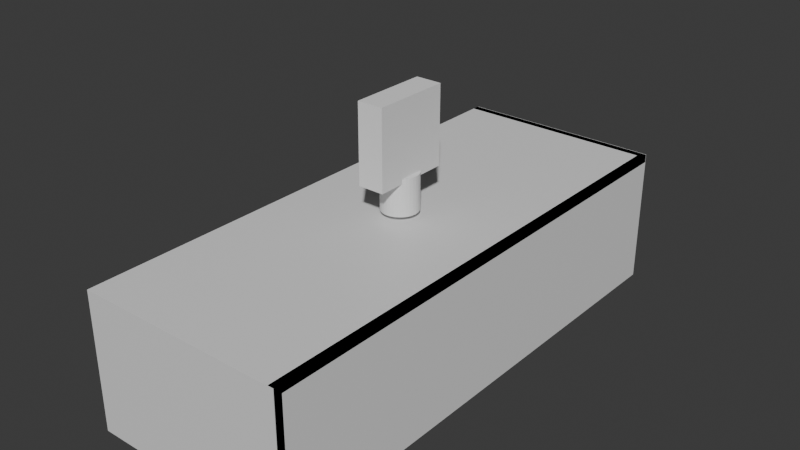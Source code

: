 # Source: AirDefenceCar.blend  (saved by Blender 4.1.24; exported with 4.5.12 LTS)
import bpy
from mathutils import Matrix  # noqa: F401  (used for matrix-valued properties, if any)

bpy.ops.wm.read_factory_settings(use_empty=True)
scene = bpy.context.scene
scene.name = 'Scene'

# ---- collections
col_collection = bpy.data.collections.new('Collection'); scene.collection.children.link(col_collection)

# ---- materials (node trees are filled in below, after node groups)
mat_material = bpy.data.materials.new('Material')
mat_material.alpha_threshold = 0.0
mat_material.use_transparent_shadow = False
mat_material.roughness = 0.5
mat_material.line_color = (0.0, 0.0, 0.0, 1.0)

# ---- material node trees
mat_material.use_nodes = True; mat_material.node_tree.nodes.clear()
_N = mat_material.node_tree.nodes; _L = mat_material.node_tree.links
n0 = _N.new('ShaderNodeOutputMaterial'); n0.name = 'Material Output'; n0.location = (300, 300)
n1 = _N.new('ShaderNodeBsdfPrincipled'); n1.name = 'Principled BSDF'; n1.location = (10, 300)
n1.inputs[3].default_value = 1.45
_L.new(n1.outputs[0], n0.inputs[0])
n0.is_active_output = True

# ---- world
world_world = bpy.data.worlds.new('World'); scene.world = world_world
world_world.use_nodes = True; world_world.node_tree.nodes.clear()
_N = world_world.node_tree.nodes; _L = world_world.node_tree.links
n0 = _N.new('ShaderNodeOutputWorld'); n0.name = 'World Output'; n0.location = (300, 300)
n1 = _N.new('ShaderNodeBackground'); n1.name = 'Background'; n1.location = (10, 300)
n1.inputs[0].default_value = (0.05088, 0.05088, 0.05088, 1.0)
_L.new(n1.outputs[0], n0.inputs[0])
n0.is_active_output = True
world_world.color = (0.05088, 0.05088, 0.05088)
world_world.use_sun_shadow = False
world_world.sun_shadow_jitter_overblur = 0.0

# ---- meshes
me_cube = bpy.data.meshes.new('Cube')
me_cube.from_pydata([(1.0, 1.0, 1.0), (1.0, 1.0, -1.0), (1.0, -1.0, 1.0), (1.0, -1.0, -1.0), (-1.0, 1.0, 1.0), (-1.0, 1.0, -1.0), (-1.0, -1.0, 1.0), (-1.0, -1.0, -1.0), (-1.0, 0.0, -1.0), (1.0, 0.0, 1.0), (-1.0, 0.0, 1.0), (1.0, 0.0, -1.0), (-1.0, -0.5, -1.0), (1.0, -0.5, 1.0), (-1.0, -0.5, 1.0), (1.0, -0.5, -1.0), (-1.0, -0.75, -1.0), (1.0, -0.75, 1.0), (-1.0, -0.75, 1.0), (1.0, -0.75, -1.0), (-1.0, -0.875, -1.0), (1.0, -0.875, 1.0), (-1.0, -0.875, 1.0), (1.0, -0.875, -1.0), (-1.0, -0.9375, -1.0), (1.0, -0.9375, 1.0), (-1.0, -0.9375, 1.0), (1.0, -0.9375, -1.0), (-1.0, -0.9687, -1.0), (1.0, -0.9687, 1.0), (-1.0, -0.9687, 1.0), (1.0, -0.9687, -1.0), (-1.0, 0.5, 1.0), (1.0, 0.5, -1.0), (-1.0, 0.5, -1.0), (1.0, 0.5, 1.0), (-1.0, 0.7518, 1.0), (1.0, 0.7518, -1.0), (-1.0, 0.7518, -1.0), (1.0, 0.7518, 1.0), (-1.0, 0.8759, 1.0), (1.0, 0.8759, -1.0), (-1.0, 0.8759, -1.0), (1.0, 0.8759, 1.0), (-1.0, 0.938, 1.0), (1.0, 0.938, -1.0), (-1.0, 0.938, -1.0), (1.0, 0.938, 1.0), (-1.0, 0.969, 1.0), (1.0, 0.969, -1.0), (-1.0, 0.969, -1.0), (1.0, 0.969, 1.0), (1.0, -1.0, 34.33), (-1.0, -1.0, 34.33), (1.0, -0.9687, 34.33), (-1.0, 0.969, 34.33), (-1.0, 1.0, 34.33), (1.0, 1.0, 34.33), (-1.0, -0.9687, 34.33), (1.0, 0.969, 34.33), (-1.0, -1.0, 17.67), (-1.0, -0.9687, 17.67), (1.0, -1.0, 17.67), (1.0, -0.9687, 17.67), (-1.0, -1.0, 26.0), (1.0, -1.0, 26.0), (-1.0, -0.9687, 26.0), (1.0, -0.9687, 26.0), (-1.0, -1.0, 30.17), (1.0, -1.0, 30.17), (-1.0, -0.9687, 30.17), (1.0, -0.9687, 30.17), (-1.0, -1.0, 32.25), (1.0, -1.0, 32.25), (-1.0, -0.9687, 32.25), (1.0, -0.9687, 32.25), (-1.0, 0.9977, 34.33), (1.0, 0.9977, 34.33), (-1.0, 0.9977, 32.25), (1.0, 0.9977, 32.25), (-0.0002408, 1.0, -1.0), (-0.0002408, -1.0, 1.0), (-0.0002408, -1.0, -1.0), (-0.0002408, 1.0, 1.0), (-0.0002408, 0.0, -1.0), (-0.0002408, 0.0, 1.0), (-0.0002408, -0.5, -1.0), (-0.0002408, -0.5, 1.0), (-0.0002408, -0.75, -1.0), (-0.0002408, -0.75, 1.0), (-0.0002408, -0.875, -1.0), (-0.0002408, -0.875, 1.0), (-0.0002408, -0.9375, -1.0), (-0.0002408, -0.9375, 1.0), (-0.0002408, -0.9687, -1.0), (-0.0002408, -0.9687, 1.0), (-0.0002408, 0.5, 1.0), (-0.0002408, 0.5, -1.0), (-0.0002408, 0.7518, -1.0), (-0.0002408, 0.7518, 1.0), (-0.0002408, 0.8759, 1.0), (-0.0002408, 0.8759, -1.0), (-0.0002408, 0.938, -1.0), (-0.0002408, 0.938, 1.0), (-0.0002408, 0.969, 1.0), (-0.0002408, 0.969, -1.0), (-0.0002408, -1.0, 34.33), (-0.0002408, 1.0, 34.33), (-0.0002408, -0.9687, 34.33), (-0.0002408, 0.969, 34.33), (-0.0002408, -0.9687, 17.67), (-0.0002408, -1.0, 17.67), (-0.0002408, -0.9687, 26.0), (-0.0002408, -1.0, 26.0), (-0.0002408, -0.9687, 30.17), (-0.0002408, -1.0, 30.17), (-0.0002408, -0.9687, 32.25), (-0.0002408, -1.0, 32.25), (-0.0002408, 0.9977, 34.33), (-0.0002408, 0.9977, 32.25), (0.4999, -1.0, -1.0), (0.4999, 1.0, 1.0), (0.4999, 0.0, 1.0), (0.4999, -0.5, 1.0), (0.4999, -0.75, 1.0), (0.4999, -0.875, 1.0), (0.4999, -0.9375, 1.0), (0.4999, -0.9687, 1.0), (0.4999, 0.5, 1.0), (0.4999, 0.7518, 1.0), (0.4999, 0.8759, 1.0), (0.4999, 0.938, 1.0), (0.4999, 0.969, 1.0), (0.4999, 1.0, 34.33), (0.4999, -0.9687, 34.33), (0.4999, 0.969, 34.33), (0.4999, -0.9687, 17.67), (0.4999, -0.9687, 26.0), (0.4999, -0.9687, 30.17), (0.4999, -0.9687, 32.25), (0.4999, 0.9977, 34.33), (0.4999, 0.9977, 32.25), (0.4999, 1.0, -1.0), (0.4999, -1.0, 1.0), (0.4999, 0.0, -1.0), (0.4999, -0.5, -1.0), (0.4999, -0.75, -1.0), (0.4999, -0.875, -1.0), (0.4999, -0.9375, -1.0), (0.4999, -0.9687, -1.0), (0.4999, 0.5, -1.0), (0.4999, 0.7518, -1.0), (0.4999, 0.8759, -1.0), (0.4999, 0.938, -1.0), (0.4999, 0.969, -1.0), (0.4999, -1.0, 34.33), (0.4999, -1.0, 17.67), (0.4999, -1.0, 26.0), (0.4999, -1.0, 30.17), (0.4999, -1.0, 32.25), (0.7499, -1.0, -1.0), (0.7499, 1.0, 1.0), (0.7499, 0.0, 1.0), (0.7499, -0.5, 1.0), (0.7499, -0.75, 1.0), (0.7499, -0.875, 1.0), (0.7499, -0.9375, 1.0), (0.7499, -0.9687, 1.0), (0.7499, 0.5, 1.0), (0.7499, 0.7518, 1.0), (0.7499, 0.8759, 1.0), (0.7499, 0.938, 1.0), (0.7499, 0.969, 1.0), (0.7499, 1.0, 34.33), (0.7499, -0.9687, 34.33), (0.7499, 0.969, 34.33), (0.7499, -0.9687, 17.67), (0.7499, -0.9687, 26.0), (0.7499, -0.9687, 30.17), (0.7499, -0.9687, 32.25), (0.7499, 0.9977, 34.33), (0.7499, 0.9977, 32.25), (0.7499, 1.0, -1.0), (0.7499, -1.0, 1.0), (0.7499, 0.0, -1.0), (0.7499, -0.5, -1.0), (0.7499, -0.75, -1.0), (0.7499, -0.875, -1.0), (0.7499, -0.9375, -1.0), (0.7499, -0.9687, -1.0), (0.7499, 0.5, -1.0), (0.7499, 0.7518, -1.0), (0.7499, 0.8759, -1.0), (0.7499, 0.938, -1.0), (0.7499, 0.969, -1.0), (0.7499, -1.0, 34.33), (0.7499, -1.0, 17.67), (0.7499, -1.0, 26.0), (0.7499, -1.0, 30.17), (0.7499, -1.0, 32.25), (0.875, -1.0, -1.0), (0.875, 1.0, 1.0), (0.875, 0.0, 1.0), (0.875, -0.5, 1.0), (0.875, -0.75, 1.0), (0.875, -0.875, 1.0), (0.875, -0.9375, 1.0), (0.875, -0.9687, 1.0), (0.875, 0.5, 1.0), (0.875, 0.7518, 1.0), (0.875, 0.8759, 1.0), (0.875, 0.938, 1.0), (0.875, 0.969, 1.0), (0.875, 1.0, 34.33), (0.875, -0.9687, 34.33), (0.875, 0.969, 34.33), (0.875, -0.9687, 17.67), (0.875, -0.9687, 26.0), (0.875, -0.9687, 30.17), (0.875, -0.9687, 32.25), (0.875, 0.9977, 34.33), (0.875, 0.9977, 32.25), (0.875, 1.0, -1.0), (0.875, -1.0, 1.0), (0.875, 0.0, -1.0), (0.875, -0.5, -1.0), (0.875, -0.75, -1.0), (0.875, -0.875, -1.0), (0.875, -0.9375, -1.0), (0.875, -0.9687, -1.0), (0.875, 0.5, -1.0), (0.875, 0.7518, -1.0), (0.875, 0.8759, -1.0), (0.875, 0.938, -1.0), (0.875, 0.969, -1.0), (0.875, -1.0, 34.33), (0.875, -1.0, 17.67), (0.875, -1.0, 26.0), (0.875, -1.0, 30.17), (0.875, -1.0, 32.25), (0.9437, -1.0, -1.0), (0.9437, 1.0, 1.0), (0.9437, 0.0, 1.0), (0.9437, -0.5, 1.0), (0.9437, -0.75, 1.0), (0.9437, -0.875, 1.0), (0.9437, -0.9375, 1.0), (0.9437, -0.9687, 1.0), (0.9437, 0.5, 1.0), (0.9437, 0.7518, 1.0), (0.9437, 0.8759, 1.0), (0.9437, 0.938, 1.0), (0.9437, 0.969, 1.0), (0.9437, 1.0, 34.33), (0.9437, -0.9687, 34.33), (0.9437, 0.969, 34.33), (0.9437, -0.9687, 17.67), (0.9437, -0.9687, 26.0), (0.9437, -0.9687, 30.17), (0.9437, -0.9687, 32.25), (0.9437, 0.9977, 34.33), (0.9437, 0.9977, 32.25), (0.9437, 1.0, -1.0), (0.9437, -1.0, 1.0), (0.9437, 0.0, -1.0), (0.9437, -0.5, -1.0), (0.9437, -0.75, -1.0), (0.9437, -0.875, -1.0), (0.9437, -0.9375, -1.0), (0.9437, -0.9687, -1.0), (0.9437, 0.5, -1.0), (0.9437, 0.7518, -1.0), (0.9437, 0.8759, -1.0), (0.9437, 0.938, -1.0), (0.9437, 0.969, -1.0), (0.9437, -1.0, 34.33), (0.9437, -1.0, 17.67), (0.9437, -1.0, 26.0), (0.9437, -1.0, 30.17), (0.9437, -1.0, 32.25), (0.9437, -0.9978, 1.0), (1.0, -0.9978, 1.0), (0.9437, -0.9978, 34.33), (1.0, -0.9978, 34.33)], [], [(83, 4, 56, 107), (82, 81, 6, 7), (50, 48, 4, 5), (269, 31, 3, 240), (31, 29, 2, 3), (262, 241, 0, 1), (33, 35, 9, 11), (270, 33, 11, 264), (12, 14, 10, 8), (96, 32, 10, 85), (16, 18, 14, 12), (11, 9, 13, 15), (264, 11, 15, 265), (85, 10, 14, 87), (20, 22, 18, 16), (15, 13, 17, 19), (265, 15, 19, 266), (87, 14, 18, 89), (24, 26, 22, 20), (19, 17, 21, 23), (266, 19, 23, 267), (89, 18, 22, 91), (28, 30, 26, 24), (23, 21, 25, 27), (267, 23, 27, 268), (91, 22, 26, 93), (7, 6, 30, 28), (27, 25, 29, 31), (268, 27, 31, 269), (93, 26, 30, 95), (99, 36, 32, 96), (271, 37, 33, 270), (37, 39, 35, 33), (8, 10, 32, 34), (41, 43, 39, 37), (272, 41, 37, 271), (100, 40, 36, 99), (34, 32, 36, 38), (103, 44, 40, 100), (273, 45, 41, 272), (45, 47, 43, 41), (38, 36, 40, 42), (49, 51, 47, 45), (274, 49, 45, 273), (104, 48, 44, 103), (42, 40, 44, 46), (74, 72, 53, 58), (262, 1, 49, 274), (1, 0, 51, 49), (46, 44, 48, 50), (108, 58, 53, 106), (107, 56, 55, 109), (255, 252, 280, 282), (279, 73, 52, 275), (74, 58, 76, 78), (4, 48, 55, 56), (51, 0, 57, 59), (73, 75, 54, 52), (2, 29, 63, 62), (95, 30, 61, 110), (263, 2, 62, 276), (30, 6, 60, 61), (62, 63, 67, 65), (110, 61, 66, 112), (276, 62, 65, 277), (61, 60, 64, 66), (65, 67, 71, 69), (112, 66, 70, 114), (277, 65, 69, 278), (66, 64, 68, 70), (69, 71, 75, 73), (114, 70, 74, 116), (278, 69, 73, 279), (70, 68, 72, 74), (119, 78, 76, 118), (254, 54, 77, 260), (116, 74, 78, 119), (54, 75, 79, 77), (139, 116, 119, 141), (58, 108, 118, 76), (141, 119, 118, 140), (68, 115, 117, 72), (138, 114, 116, 139), (64, 113, 115, 68), (137, 112, 114, 138), (60, 111, 113, 64), (136, 110, 112, 137), (6, 81, 111, 60), (127, 95, 110, 136), (72, 117, 106, 53), (48, 104, 109, 55), (133, 107, 109, 135), (134, 108, 106, 155), (5, 80, 105, 50), (132, 104, 103, 131), (50, 105, 102, 46), (46, 102, 101, 42), (131, 103, 100, 130), (130, 100, 99, 129), (42, 101, 98, 38), (38, 98, 97, 34), (129, 99, 96, 128), (126, 93, 95, 127), (24, 92, 94, 28), (125, 91, 93, 126), (20, 90, 92, 24), (124, 89, 91, 125), (16, 88, 90, 20), (123, 87, 89, 124), (12, 86, 88, 16), (122, 85, 87, 123), (8, 84, 86, 12), (128, 96, 85, 122), (34, 97, 84, 8), (5, 4, 83, 80), (28, 94, 82, 7), (120, 143, 81, 82), (121, 83, 107, 133), (161, 121, 133, 173), (160, 183, 143, 120), (168, 128, 122, 162), (162, 122, 123, 163), (163, 123, 124, 164), (164, 124, 125, 165), (165, 125, 126, 166), (166, 126, 127, 167), (169, 129, 128, 168), (170, 130, 129, 169), (171, 131, 130, 170), (172, 132, 131, 171), (174, 134, 155, 195), (173, 133, 135, 175), (167, 127, 136, 176), (176, 136, 137, 177), (177, 137, 138, 178), (178, 138, 139, 179), (181, 141, 140, 180), (179, 139, 141, 181), (108, 134, 140, 118), (115, 158, 159, 117), (113, 157, 158, 115), (111, 156, 157, 113), (81, 143, 156, 111), (117, 159, 155, 106), (104, 132, 135, 109), (80, 142, 154, 105), (105, 154, 153, 102), (102, 153, 152, 101), (101, 152, 151, 98), (98, 151, 150, 97), (92, 148, 149, 94), (90, 147, 148, 92), (88, 146, 147, 90), (86, 145, 146, 88), (84, 144, 145, 86), (97, 150, 144, 84), (80, 83, 121, 142), (94, 149, 120, 82), (219, 179, 181, 221), (221, 181, 180, 220), (218, 178, 179, 219), (217, 177, 178, 218), (216, 176, 177, 217), (207, 167, 176, 216), (213, 173, 175, 215), (214, 174, 195, 235), (212, 172, 171, 211), (211, 171, 170, 210), (210, 170, 169, 209), (209, 169, 168, 208), (206, 166, 167, 207), (205, 165, 166, 206), (204, 164, 165, 205), (203, 163, 164, 204), (202, 162, 163, 203), (208, 168, 162, 202), (200, 223, 183, 160), (201, 161, 173, 213), (134, 174, 180, 140), (158, 198, 199, 159), (157, 197, 198, 158), (156, 196, 197, 157), (143, 183, 196, 156), (159, 199, 195, 155), (132, 172, 175, 135), (142, 182, 194, 154), (154, 194, 193, 153), (153, 193, 192, 152), (152, 192, 191, 151), (151, 191, 190, 150), (148, 188, 189, 149), (147, 187, 188, 148), (146, 186, 187, 147), (145, 185, 186, 146), (144, 184, 185, 145), (150, 190, 184, 144), (142, 121, 161, 182), (149, 189, 160, 120), (241, 201, 213, 253), (240, 263, 223, 200), (248, 208, 202, 242), (242, 202, 203, 243), (243, 203, 204, 244), (244, 204, 205, 245), (245, 205, 206, 246), (246, 206, 207, 247), (249, 209, 208, 248), (250, 210, 209, 249), (251, 211, 210, 250), (252, 212, 211, 251), (254, 214, 235, 275), (253, 213, 215, 255), (247, 207, 216, 256), (256, 216, 217, 257), (257, 217, 218, 258), (258, 218, 219, 259), (261, 221, 220, 260), (259, 219, 221, 261), (174, 214, 220, 180), (198, 238, 239, 199), (197, 237, 238, 198), (196, 236, 237, 197), (183, 223, 236, 196), (199, 239, 235, 195), (172, 212, 215, 175), (182, 222, 234, 194), (194, 234, 233, 193), (193, 233, 232, 192), (192, 232, 231, 191), (191, 231, 230, 190), (188, 228, 229, 189), (187, 227, 228, 188), (186, 226, 227, 187), (185, 225, 226, 186), (184, 224, 225, 185), (190, 230, 224, 184), (182, 161, 201, 222), (189, 229, 200, 160), (75, 259, 261, 79), (79, 261, 260, 77), (71, 258, 259, 75), (67, 257, 258, 71), (63, 256, 257, 67), (29, 247, 256, 63), (57, 253, 255, 59), (54, 254, 275, 52), (51, 252, 251, 47), (47, 251, 250, 43), (43, 250, 249, 39), (39, 249, 248, 35), (25, 246, 247, 29), (21, 245, 246, 25), (17, 244, 245, 21), (13, 243, 244, 17), (9, 242, 243, 13), (35, 248, 242, 9), (3, 2, 263, 240), (0, 241, 253, 57), (214, 254, 260, 220), (238, 278, 279, 239), (237, 277, 278, 238), (236, 276, 277, 237), (223, 263, 276, 236), (239, 279, 275, 235), (212, 252, 255, 215), (222, 262, 274, 234), (234, 274, 273, 233), (233, 273, 272, 232), (232, 272, 271, 231), (231, 271, 270, 230), (228, 268, 269, 229), (227, 267, 268, 228), (226, 266, 267, 227), (225, 265, 266, 226), (224, 264, 265, 225), (230, 270, 264, 224), (222, 201, 241, 262), (229, 269, 240, 200), (280, 281, 283, 282), (252, 51, 281, 280), (59, 255, 282, 283), (51, 59, 283, 281)])
_uv = me_cube.uv_layers.new(name='UVMap')
_uv.uv.foreach_set('vector', [0.625, 0.375, 0.625, 0.25, 0.625, 0.25, 0.625, 0.375, 0.375, 0.875, 0.625, 0.875, 0.625, 1.0, 0.375, 1.0, 0.375, 0.2461, 0.625, 0.2461, 0.625, 0.25, 0.375, 0.25, 0.368, 0.7461, 0.375, 0.7461, 0.375, 0.75, 0.368, 0.75, 0.375, 0.7461, 0.625, 0.7461, 0.625, 0.75, 0.375, 0.75, 0.375, 0.493, 0.625, 0.493, 0.625, 0.5, 0.375, 0.5, 0.375, 0.5625, 0.625, 0.5625, 0.625, 0.625, 0.375, 0.625, 0.368, 0.5625, 0.375, 0.5625, 0.375, 0.625, 0.368, 0.625, 0.375, 0.0625, 0.625, 0.0625, 0.625, 0.125, 0.375, 0.125, 0.75, 0.5625, 0.875, 0.5625, 0.875, 0.625, 0.75, 0.625, 0.375, 0.03125, 0.625, 0.03125, 0.625, 0.0625, 0.375, 0.0625, 0.375, 0.625, 0.625, 0.625, 0.625, 0.6875, 0.375, 0.6875, 0.368, 0.625, 0.375, 0.625, 0.375, 0.6875, 0.368, 0.6875, 0.75, 0.625, 0.875, 0.625, 0.875, 0.6875, 0.75, 0.6875, 0.375, 0.01563, 0.625, 0.01563, 0.625, 0.03125, 0.375, 0.03125, 0.375, 0.6875, 0.625, 0.6875, 0.625, 0.7188, 0.375, 0.7188, 0.368, 0.6875, 0.375, 0.6875, 0.375, 0.7188, 0.368, 0.7188, 0.75, 0.6875, 0.875, 0.6875, 0.875, 0.7188, 0.75, 0.7188, 0.375, 0.007814, 0.625, 0.007814, 0.625, 0.01563, 0.375, 0.01563, 0.375, 0.7188, 0.625, 0.7188, 0.625, 0.7344, 0.375, 0.7344, 0.368, 0.7188, 0.375, 0.7188, 0.375, 0.7344, 0.368, 0.7344, 0.75, 0.7188, 0.875, 0.7188, 0.875, 0.7344, 0.75, 0.7344, 0.375, 0.003907, 0.625, 0.003907, 0.625, 0.007814, 0.375, 0.007814, 0.375, 0.7344, 0.625, 0.7344, 0.625, 0.7422, 0.375, 0.7422, 0.368, 0.7344, 0.375, 0.7344, 0.375, 0.7422, 0.368, 0.7422, 0.75, 0.7344, 0.875, 0.7344, 0.875, 0.7422, 0.75, 0.7422, 0.375, 0.0, 0.625, 0.0, 0.625, 0.003907, 0.375, 0.003907, 0.375, 0.7422, 0.625, 0.7422, 0.625, 0.7461, 0.375, 0.7461, 0.368, 0.7422, 0.375, 0.7422, 0.375, 0.7461, 0.368, 0.7461, 0.75, 0.7422, 0.875, 0.7422, 0.875, 0.7461, 0.75, 0.7461, 0.75, 0.531, 0.875, 0.531, 0.875, 0.5625, 0.75, 0.5625, 0.368, 0.531, 0.375, 0.531, 0.375, 0.5625, 0.368, 0.5625, 0.375, 0.531, 0.625, 0.531, 0.625, 0.5625, 0.375, 0.5625, 0.375, 0.125, 0.625, 0.125, 0.625, 0.1875, 0.375, 0.1875, 0.375, 0.5155, 0.625, 0.5155, 0.625, 0.531, 0.375, 0.531, 0.368, 0.5155, 0.375, 0.5155, 0.375, 0.531, 0.368, 0.531, 0.75, 0.5155, 0.875, 0.5155, 0.875, 0.531, 0.75, 0.531, 0.375, 0.1875, 0.625, 0.1875, 0.625, 0.219, 0.375, 0.219, 0.75, 0.5078, 0.875, 0.5078, 0.875, 0.5155, 0.75, 0.5155, 0.368, 0.5078, 0.375, 0.5078, 0.375, 0.5155, 0.368, 0.5155, 0.375, 0.5078, 0.625, 0.5078, 0.625, 0.5155, 0.375, 0.5155, 0.375, 0.219, 0.625, 0.219, 0.625, 0.2345, 0.375, 0.2345, 0.375, 0.5039, 0.625, 0.5039, 0.625, 0.5078, 0.375, 0.5078, 0.368, 0.5039, 0.375, 0.5039, 0.375, 0.5078, 0.368, 0.5078, 0.75, 0.5039, 0.875, 0.5039, 0.875, 0.5078, 0.75, 0.5078, 0.375, 0.2345, 0.625, 0.2345, 0.625, 0.2422, 0.375, 0.2422, 0.625, 0.003907, 0.625, 0.0, 0.625, 0.0, 0.625, 0.003907, 0.368, 0.5, 0.375, 0.5, 0.375, 0.5039, 0.368, 0.5039, 0.375, 0.5, 0.625, 0.5, 0.625, 0.5039, 0.375, 0.5039, 0.375, 0.2422, 0.625, 0.2422, 0.625, 0.2461, 0.375, 0.2461, 0.75, 0.7461, 0.875, 0.7461, 0.875, 0.75, 0.75, 0.75, 0.75, 0.5, 0.875, 0.5, 0.875, 0.5039, 0.75, 0.5039, 0.632, 0.5039, 0.632, 0.5039, 0.632, 0.5039, 0.632, 0.5039, 0.625, 0.757, 0.625, 0.75, 0.625, 0.75, 0.625, 0.757, 0.625, 0.003907, 0.625, 0.003907, 0.625, 0.003907, 0.625, 0.003907, 0.625, 0.25, 0.625, 0.2461, 0.625, 0.2461, 0.625, 0.25, 0.625, 0.5039, 0.625, 0.5, 0.625, 0.5, 0.625, 0.5039, 0.625, 0.75, 0.625, 0.7461, 0.625, 0.7461, 0.625, 0.75, 0.625, 0.75, 0.625, 0.7461, 0.625, 0.7461, 0.625, 0.75, 0.75, 0.7461, 0.875, 0.7461, 0.875, 0.7461, 0.75, 0.7461, 0.625, 0.757, 0.625, 0.75, 0.625, 0.75, 0.625, 0.757, 0.625, 0.003907, 0.625, 0.0, 0.625, 0.0, 0.625, 0.003907, 0.625, 0.75, 0.625, 0.7461, 0.625, 0.7461, 0.625, 0.75, 0.75, 0.7461, 0.875, 0.7461, 0.875, 0.7461, 0.75, 0.7461, 0.625, 0.757, 0.625, 0.75, 0.625, 0.75, 0.625, 0.757, 0.625, 0.003907, 0.625, 0.0, 0.625, 0.0, 0.625, 0.003907, 0.625, 0.75, 0.625, 0.7461, 0.625, 0.7461, 0.625, 0.75, 0.75, 0.7461, 0.875, 0.7461, 0.875, 0.7461, 0.75, 0.7461, 0.625, 0.757, 0.625, 0.75, 0.625, 0.75, 0.625, 0.757, 0.625, 0.003907, 0.625, 0.0, 0.625, 0.0, 0.625, 0.003907, 0.625, 0.75, 0.625, 0.7461, 0.625, 0.7461, 0.625, 0.75, 0.75, 0.7461, 0.875, 0.7461, 0.875, 0.7461, 0.75, 0.7461, 0.625, 0.757, 0.625, 0.75, 0.625, 0.75, 0.625, 0.757, 0.625, 0.003907, 0.625, 0.0, 0.625, 0.0, 0.625, 0.003907, 0.75, 0.7461, 0.875, 0.7461, 0.875, 0.7461, 0.75, 0.7461, 0.632, 0.7461, 0.625, 0.7461, 0.625, 0.7461, 0.632, 0.7461, 0.75, 0.7461, 0.875, 0.7461, 0.875, 0.7461, 0.75, 0.7461, 0.625, 0.7461, 0.625, 0.7461, 0.625, 0.7461, 0.625, 0.7461, 0.6875, 0.7461, 0.75, 0.7461, 0.75, 0.7461, 0.6875, 0.7461, 0.875, 0.7461, 0.75, 0.7461, 0.75, 0.7461, 0.875, 0.7461, 0.6875, 0.7461, 0.75, 0.7461, 0.75, 0.7461, 0.6875, 0.7461, 0.625, 1.0, 0.625, 0.875, 0.625, 0.875, 0.625, 1.0, 0.6875, 0.7461, 0.75, 0.7461, 0.75, 0.7461, 0.6875, 0.7461, 0.625, 1.0, 0.625, 0.875, 0.625, 0.875, 0.625, 1.0, 0.6875, 0.7461, 0.75, 0.7461, 0.75, 0.7461, 0.6875, 0.7461, 0.625, 1.0, 0.625, 0.875, 0.625, 0.875, 0.625, 1.0, 0.6875, 0.7461, 0.75, 0.7461, 0.75, 0.7461, 0.6875, 0.7461, 0.625, 1.0, 0.625, 0.875, 0.625, 0.875, 0.625, 1.0, 0.6875, 0.7461, 0.75, 0.7461, 0.75, 0.7461, 0.6875, 0.7461, 0.625, 1.0, 0.625, 0.875, 0.625, 0.875, 0.625, 1.0, 0.875, 0.5039, 0.75, 0.5039, 0.75, 0.5039, 0.875, 0.5039, 0.6875, 0.5, 0.75, 0.5, 0.75, 0.5039, 0.6875, 0.5039, 0.6875, 0.7461, 0.75, 0.7461, 0.75, 0.75, 0.6875, 0.75, 0.125, 0.5, 0.25, 0.5, 0.25, 0.5039, 0.125, 0.5039, 0.6875, 0.5039, 0.75, 0.5039, 0.75, 0.5078, 0.6875, 0.5078, 0.125, 0.5039, 0.25, 0.5039, 0.25, 0.5078, 0.125, 0.5078, 0.125, 0.5078, 0.25, 0.5078, 0.25, 0.5155, 0.125, 0.5155, 0.6875, 0.5078, 0.75, 0.5078, 0.75, 0.5155, 0.6875, 0.5155, 0.6875, 0.5155, 0.75, 0.5155, 0.75, 0.531, 0.6875, 0.531, 0.125, 0.5155, 0.25, 0.5155, 0.25, 0.531, 0.125, 0.531, 0.125, 0.531, 0.25, 0.531, 0.25, 0.5625, 0.125, 0.5625, 0.6875, 0.531, 0.75, 0.531, 0.75, 0.5625, 0.6875, 0.5625, 0.6875, 0.7422, 0.75, 0.7422, 0.75, 0.7461, 0.6875, 0.7461, 0.125, 0.7422, 0.25, 0.7422, 0.25, 0.7461, 0.125, 0.7461, 0.6875, 0.7344, 0.75, 0.7344, 0.75, 0.7422, 0.6875, 0.7422, 0.125, 0.7344, 0.25, 0.7344, 0.25, 0.7422, 0.125, 0.7422, 0.6875, 0.7188, 0.75, 0.7188, 0.75, 0.7344, 0.6875, 0.7344, 0.125, 0.7188, 0.25, 0.7188, 0.25, 0.7344, 0.125, 0.7344, 0.6875, 0.6875, 0.75, 0.6875, 0.75, 0.7188, 0.6875, 0.7188, 0.125, 0.6875, 0.25, 0.6875, 0.25, 0.7188, 0.125, 0.7188, 0.6875, 0.625, 0.75, 0.625, 0.75, 0.6875, 0.6875, 0.6875, 0.125, 0.625, 0.25, 0.625, 0.25, 0.6875, 0.125, 0.6875, 0.6875, 0.5625, 0.75, 0.5625, 0.75, 0.625, 0.6875, 0.625, 0.125, 0.5625, 0.25, 0.5625, 0.25, 0.625, 0.125, 0.625, 0.375, 0.25, 0.625, 0.25, 0.625, 0.375, 0.375, 0.375, 0.125, 0.7461, 0.25, 0.7461, 0.25, 0.75, 0.125, 0.75, 0.375, 0.8125, 0.625, 0.8125, 0.625, 0.875, 0.375, 0.875, 0.625, 0.4375, 0.625, 0.375, 0.625, 0.375, 0.625, 0.4375, 0.625, 0.4687, 0.625, 0.4375, 0.625, 0.4375, 0.625, 0.4687, 0.375, 0.7813, 0.625, 0.7813, 0.625, 0.8125, 0.375, 0.8125, 0.6563, 0.5625, 0.6875, 0.5625, 0.6875, 0.625, 0.6563, 0.625, 0.6563, 0.625, 0.6875, 0.625, 0.6875, 0.6875, 0.6563, 0.6875, 0.6563, 0.6875, 0.6875, 0.6875, 0.6875, 0.7188, 0.6563, 0.7188, 0.6563, 0.7188, 0.6875, 0.7188, 0.6875, 0.7344, 0.6563, 0.7344, 0.6563, 0.7344, 0.6875, 0.7344, 0.6875, 0.7422, 0.6563, 0.7422, 0.6563, 0.7422, 0.6875, 0.7422, 0.6875, 0.7461, 0.6563, 0.7461, 0.6563, 0.531, 0.6875, 0.531, 0.6875, 0.5625, 0.6563, 0.5625, 0.6563, 0.5155, 0.6875, 0.5155, 0.6875, 0.531, 0.6563, 0.531, 0.6563, 0.5078, 0.6875, 0.5078, 0.6875, 0.5155, 0.6563, 0.5155, 0.6563, 0.5039, 0.6875, 0.5039, 0.6875, 0.5078, 0.6563, 0.5078, 0.6563, 0.7461, 0.6875, 0.7461, 0.6875, 0.75, 0.6563, 0.75, 0.6563, 0.5, 0.6875, 0.5, 0.6875, 0.5039, 0.6563, 0.5039, 0.6563, 0.7461, 0.6875, 0.7461, 0.6875, 0.7461, 0.6563, 0.7461, 0.6563, 0.7461, 0.6875, 0.7461, 0.6875, 0.7461, 0.6563, 0.7461, 0.6563, 0.7461, 0.6875, 0.7461, 0.6875, 0.7461, 0.6563, 0.7461, 0.6563, 0.7461, 0.6875, 0.7461, 0.6875, 0.7461, 0.6563, 0.7461, 0.6563, 0.7461, 0.6875, 0.7461, 0.6875, 0.7461, 0.6563, 0.7461, 0.6563, 0.7461, 0.6875, 0.7461, 0.6875, 0.7461, 0.6563, 0.7461, 0.75, 0.7461, 0.6875, 0.7461, 0.6875, 0.7461, 0.75, 0.7461, 0.625, 0.875, 0.625, 0.8125, 0.625, 0.8125, 0.625, 0.875, 0.625, 0.875, 0.625, 0.8125, 0.625, 0.8125, 0.625, 0.875, 0.625, 0.875, 0.625, 0.8125, 0.625, 0.8125, 0.625, 0.875, 0.625, 0.875, 0.625, 0.8125, 0.625, 0.8125, 0.625, 0.875, 0.625, 0.875, 0.625, 0.8125, 0.625, 0.8125, 0.625, 0.875, 0.75, 0.5039, 0.6875, 0.5039, 0.6875, 0.5039, 0.75, 0.5039, 0.25, 0.5, 0.3125, 0.5, 0.3125, 0.5039, 0.25, 0.5039, 0.25, 0.5039, 0.3125, 0.5039, 0.3125, 0.5078, 0.25, 0.5078, 0.25, 0.5078, 0.3125, 0.5078, 0.3125, 0.5155, 0.25, 0.5155, 0.25, 0.5155, 0.3125, 0.5155, 0.3125, 0.531, 0.25, 0.531, 0.25, 0.531, 0.3125, 0.531, 0.3125, 0.5625, 0.25, 0.5625, 0.25, 0.7422, 0.3125, 0.7422, 0.3125, 0.7461, 0.25, 0.7461, 0.25, 0.7344, 0.3125, 0.7344, 0.3125, 0.7422, 0.25, 0.7422, 0.25, 0.7188, 0.3125, 0.7188, 0.3125, 0.7344, 0.25, 0.7344, 0.25, 0.6875, 0.3125, 0.6875, 0.3125, 0.7188, 0.25, 0.7188, 0.25, 0.625, 0.3125, 0.625, 0.3125, 0.6875, 0.25, 0.6875, 0.25, 0.5625, 0.3125, 0.5625, 0.3125, 0.625, 0.25, 0.625, 0.375, 0.375, 0.625, 0.375, 0.625, 0.4375, 0.375, 0.4375, 0.25, 0.7461, 0.3125, 0.7461, 0.3125, 0.75, 0.25, 0.75, 0.6406, 0.7461, 0.6563, 0.7461, 0.6563, 0.7461, 0.6406, 0.7461, 0.6406, 0.7461, 0.6563, 0.7461, 0.6563, 0.7461, 0.6406, 0.7461, 0.6406, 0.7461, 0.6563, 0.7461, 0.6563, 0.7461, 0.6406, 0.7461, 0.6406, 0.7461, 0.6563, 0.7461, 0.6563, 0.7461, 0.6406, 0.7461, 0.6406, 0.7461, 0.6563, 0.7461, 0.6563, 0.7461, 0.6406, 0.7461, 0.6406, 0.7461, 0.6563, 0.7461, 0.6563, 0.7461, 0.6406, 0.7461, 0.6406, 0.5, 0.6563, 0.5, 0.6563, 0.5039, 0.6406, 0.5039, 0.6406, 0.7461, 0.6563, 0.7461, 0.6563, 0.75, 0.6406, 0.75, 0.6406, 0.5039, 0.6563, 0.5039, 0.6563, 0.5078, 0.6406, 0.5078, 0.6406, 0.5078, 0.6563, 0.5078, 0.6563, 0.5155, 0.6406, 0.5155, 0.6406, 0.5155, 0.6563, 0.5155, 0.6563, 0.531, 0.6406, 0.531, 0.6406, 0.531, 0.6563, 0.531, 0.6563, 0.5625, 0.6406, 0.5625, 0.6406, 0.7422, 0.6563, 0.7422, 0.6563, 0.7461, 0.6406, 0.7461, 0.6406, 0.7344, 0.6563, 0.7344, 0.6563, 0.7422, 0.6406, 0.7422, 0.6406, 0.7188, 0.6563, 0.7188, 0.6563, 0.7344, 0.6406, 0.7344, 0.6406, 0.6875, 0.6563, 0.6875, 0.6563, 0.7188, 0.6406, 0.7188, 0.6406, 0.625, 0.6563, 0.625, 0.6563, 0.6875, 0.6406, 0.6875, 0.6406, 0.5625, 0.6563, 0.5625, 0.6563, 0.625, 0.6406, 0.625, 0.375, 0.7656, 0.625, 0.7656, 0.625, 0.7813, 0.375, 0.7813, 0.625, 0.4844, 0.625, 0.4687, 0.625, 0.4687, 0.625, 0.4844, 0.6875, 0.7461, 0.6563, 0.7461, 0.6563, 0.7461, 0.6875, 0.7461, 0.625, 0.8125, 0.625, 0.7813, 0.625, 0.7813, 0.625, 0.8125, 0.625, 0.8125, 0.625, 0.7813, 0.625, 0.7813, 0.625, 0.8125, 0.625, 0.8125, 0.625, 0.7813, 0.625, 0.7813, 0.625, 0.8125, 0.625, 0.8125, 0.625, 0.7813, 0.625, 0.7813, 0.625, 0.8125, 0.625, 0.8125, 0.625, 0.7813, 0.625, 0.7813, 0.625, 0.8125, 0.6875, 0.5039, 0.6563, 0.5039, 0.6563, 0.5039, 0.6875, 0.5039, 0.3125, 0.5, 0.3437, 0.5, 0.3437, 0.5039, 0.3125, 0.5039, 0.3125, 0.5039, 0.3437, 0.5039, 0.3437, 0.5078, 0.3125, 0.5078, 0.3125, 0.5078, 0.3437, 0.5078, 0.3437, 0.5155, 0.3125, 0.5155, 0.3125, 0.5155, 0.3437, 0.5155, 0.3437, 0.531, 0.3125, 0.531, 0.3125, 0.531, 0.3437, 0.531, 0.3437, 0.5625, 0.3125, 0.5625, 0.3125, 0.7422, 0.3437, 0.7422, 0.3437, 0.7461, 0.3125, 0.7461, 0.3125, 0.7344, 0.3437, 0.7344, 0.3437, 0.7422, 0.3125, 0.7422, 0.3125, 0.7188, 0.3437, 0.7188, 0.3437, 0.7344, 0.3125, 0.7344, 0.3125, 0.6875, 0.3437, 0.6875, 0.3437, 0.7188, 0.3125, 0.7188, 0.3125, 0.625, 0.3437, 0.625, 0.3437, 0.6875, 0.3125, 0.6875, 0.3125, 0.5625, 0.3437, 0.5625, 0.3437, 0.625, 0.3125, 0.625, 0.375, 0.4375, 0.625, 0.4375, 0.625, 0.4687, 0.375, 0.4687, 0.3125, 0.7461, 0.3437, 0.7461, 0.3437, 0.75, 0.3125, 0.75, 0.625, 0.493, 0.625, 0.4844, 0.625, 0.4844, 0.625, 0.493, 0.375, 0.757, 0.625, 0.757, 0.625, 0.7656, 0.375, 0.7656, 0.632, 0.5625, 0.6406, 0.5625, 0.6406, 0.625, 0.632, 0.625, 0.632, 0.625, 0.6406, 0.625, 0.6406, 0.6875, 0.632, 0.6875, 0.632, 0.6875, 0.6406, 0.6875, 0.6406, 0.7188, 0.632, 0.7188, 0.632, 0.7188, 0.6406, 0.7188, 0.6406, 0.7344, 0.632, 0.7344, 0.632, 0.7344, 0.6406, 0.7344, 0.6406, 0.7422, 0.632, 0.7422, 0.632, 0.7422, 0.6406, 0.7422, 0.6406, 0.7461, 0.632, 0.7461, 0.632, 0.531, 0.6406, 0.531, 0.6406, 0.5625, 0.632, 0.5625, 0.632, 0.5155, 0.6406, 0.5155, 0.6406, 0.531, 0.632, 0.531, 0.632, 0.5078, 0.6406, 0.5078, 0.6406, 0.5155, 0.632, 0.5155, 0.632, 0.5039, 0.6406, 0.5039, 0.6406, 0.5078, 0.632, 0.5078, 0.632, 0.7461, 0.6406, 0.7461, 0.6406, 0.75, 0.632, 0.75, 0.632, 0.5, 0.6406, 0.5, 0.6406, 0.5039, 0.632, 0.5039, 0.632, 0.7461, 0.6406, 0.7461, 0.6406, 0.7461, 0.632, 0.7461, 0.632, 0.7461, 0.6406, 0.7461, 0.6406, 0.7461, 0.632, 0.7461, 0.632, 0.7461, 0.6406, 0.7461, 0.6406, 0.7461, 0.632, 0.7461, 0.632, 0.7461, 0.6406, 0.7461, 0.6406, 0.7461, 0.632, 0.7461, 0.632, 0.7461, 0.6406, 0.7461, 0.6406, 0.7461, 0.632, 0.7461, 0.632, 0.7461, 0.6406, 0.7461, 0.6406, 0.7461, 0.632, 0.7461, 0.6563, 0.7461, 0.6406, 0.7461, 0.6406, 0.7461, 0.6563, 0.7461, 0.625, 0.7813, 0.625, 0.7656, 0.625, 0.7656, 0.625, 0.7813, 0.625, 0.7813, 0.625, 0.7656, 0.625, 0.7656, 0.625, 0.7813, 0.625, 0.7813, 0.625, 0.7656, 0.625, 0.7656, 0.625, 0.7813, 0.625, 0.7813, 0.625, 0.7656, 0.625, 0.7656, 0.625, 0.7813, 0.625, 0.7813, 0.625, 0.7656, 0.625, 0.7656, 0.625, 0.7813, 0.6563, 0.5039, 0.6406, 0.5039, 0.6406, 0.5039, 0.6563, 0.5039, 0.3437, 0.5, 0.3594, 0.5, 0.3594, 0.5039, 0.3437, 0.5039, 0.3437, 0.5039, 0.3594, 0.5039, 0.3594, 0.5078, 0.3437, 0.5078, 0.3437, 0.5078, 0.3594, 0.5078, 0.3594, 0.5155, 0.3437, 0.5155, 0.3437, 0.5155, 0.3594, 0.5155, 0.3594, 0.531, 0.3437, 0.531, 0.3437, 0.531, 0.3594, 0.531, 0.3594, 0.5625, 0.3437, 0.5625, 0.3437, 0.7422, 0.3594, 0.7422, 0.3594, 0.7461, 0.3437, 0.7461, 0.3437, 0.7344, 0.3594, 0.7344, 0.3594, 0.7422, 0.3437, 0.7422, 0.3437, 0.7188, 0.3594, 0.7188, 0.3594, 0.7344, 0.3437, 0.7344, 0.3437, 0.6875, 0.3594, 0.6875, 0.3594, 0.7188, 0.3437, 0.7188, 0.3437, 0.625, 0.3594, 0.625, 0.3594, 0.6875, 0.3437, 0.6875, 0.3437, 0.5625, 0.3594, 0.5625, 0.3594, 0.625, 0.3437, 0.625, 0.375, 0.4687, 0.625, 0.4687, 0.625, 0.4844, 0.375, 0.4844, 0.3437, 0.7461, 0.3594, 0.7461, 0.3594, 0.75, 0.3437, 0.75, 0.625, 0.7461, 0.632, 0.7461, 0.632, 0.7461, 0.625, 0.7461, 0.625, 0.7461, 0.632, 0.7461, 0.632, 0.7461, 0.625, 0.7461, 0.625, 0.7461, 0.632, 0.7461, 0.632, 0.7461, 0.625, 0.7461, 0.625, 0.7461, 0.632, 0.7461, 0.632, 0.7461, 0.625, 0.7461, 0.625, 0.7461, 0.632, 0.7461, 0.632, 0.7461, 0.625, 0.7461, 0.625, 0.7461, 0.632, 0.7461, 0.632, 0.7461, 0.625, 0.7461, 0.625, 0.5, 0.632, 0.5, 0.632, 0.5039, 0.625, 0.5039, 0.625, 0.7461, 0.632, 0.7461, 0.632, 0.75, 0.625, 0.75, 0.625, 0.5039, 0.632, 0.5039, 0.632, 0.5078, 0.625, 0.5078, 0.625, 0.5078, 0.632, 0.5078, 0.632, 0.5155, 0.625, 0.5155, 0.625, 0.5155, 0.632, 0.5155, 0.632, 0.531, 0.625, 0.531, 0.625, 0.531, 0.632, 0.531, 0.632, 0.5625, 0.625, 0.5625, 0.625, 0.7422, 0.632, 0.7422, 0.632, 0.7461, 0.625, 0.7461, 0.625, 0.7344, 0.632, 0.7344, 0.632, 0.7422, 0.625, 0.7422, 0.625, 0.7188, 0.632, 0.7188, 0.632, 0.7344, 0.625, 0.7344, 0.625, 0.6875, 0.632, 0.6875, 0.632, 0.7188, 0.625, 0.7188, 0.625, 0.625, 0.632, 0.625, 0.632, 0.6875, 0.625, 0.6875, 0.625, 0.5625, 0.632, 0.5625, 0.632, 0.625, 0.625, 0.625, 0.375, 0.75, 0.625, 0.75, 0.625, 0.757, 0.375, 0.757, 0.625, 0.5, 0.625, 0.493, 0.625, 0.493, 0.625, 0.5, 0.6406, 0.7461, 0.632, 0.7461, 0.632, 0.7461, 0.6406, 0.7461, 0.625, 0.7656, 0.625, 0.757, 0.625, 0.757, 0.625, 0.7656, 0.625, 0.7656, 0.625, 0.757, 0.625, 0.757, 0.625, 0.7656, 0.625, 0.7656, 0.625, 0.757, 0.625, 0.757, 0.625, 0.7656, 0.625, 0.7656, 0.625, 0.757, 0.625, 0.757, 0.625, 0.7656, 0.625, 0.7656, 0.625, 0.757, 0.625, 0.757, 0.625, 0.7656, 0.6406, 0.5039, 0.632, 0.5039, 0.632, 0.5039, 0.6406, 0.5039, 0.3594, 0.5, 0.368, 0.5, 0.368, 0.5039, 0.3594, 0.5039, 0.3594, 0.5039, 0.368, 0.5039, 0.368, 0.5078, 0.3594, 0.5078, 0.3594, 0.5078, 0.368, 0.5078, 0.368, 0.5155, 0.3594, 0.5155, 0.3594, 0.5155, 0.368, 0.5155, 0.368, 0.531, 0.3594, 0.531, 0.3594, 0.531, 0.368, 0.531, 0.368, 0.5625, 0.3594, 0.5625, 0.3594, 0.7422, 0.368, 0.7422, 0.368, 0.7461, 0.3594, 0.7461, 0.3594, 0.7344, 0.368, 0.7344, 0.368, 0.7422, 0.3594, 0.7422, 0.3594, 0.7188, 0.368, 0.7188, 0.368, 0.7344, 0.3594, 0.7344, 0.3594, 0.6875, 0.368, 0.6875, 0.368, 0.7188, 0.3594, 0.7188, 0.3594, 0.625, 0.368, 0.625, 0.368, 0.6875, 0.3594, 0.6875, 0.3594, 0.5625, 0.368, 0.5625, 0.368, 0.625, 0.3594, 0.625, 0.375, 0.4844, 0.625, 0.4844, 0.625, 0.493, 0.375, 0.493, 0.3594, 0.7461, 0.368, 0.7461, 0.368, 0.75, 0.3594, 0.75, 0.632, 0.5039, 0.625, 0.5039, 0.625, 0.5039, 0.632, 0.5039, 0.632, 0.5039, 0.625, 0.5039, 0.625, 0.5039, 0.632, 0.5039, 0.625, 0.5039, 0.632, 0.5039, 0.632, 0.5039, 0.625, 0.5039, 0.625, 0.5039, 0.625, 0.5039, 0.625, 0.5039, 0.625, 0.5039])
me_cube.materials.append(mat_material)
me_cube.use_mirror_vertex_groups = False
me_cube.update()
me_cylinder = bpy.data.meshes.new('Cylinder')
me_cylinder.from_pydata([(-1.211e-08, -1.0, -1.0), (-1.211e-08, 1.0, -1.0), (0.1951, -1.0, -0.9808), (0.1951, 1.0, -0.9808), (0.3827, -1.0, -0.9239), (0.3827, 1.0, -0.9239), (0.5556, -1.0, -0.8315), (0.5556, 1.0, -0.8315), (0.7071, -1.0, -0.7071), (0.7071, 1.0, -0.7071), (0.8315, -1.0, -0.5556), (0.8315, 1.0, -0.5556), (0.9239, -1.0, -0.3827), (0.9239, 1.0, -0.3827), (0.9808, -1.0, -0.1951), (0.9808, 1.0, -0.1951), (1.0, -1.0, 4.557e-08), (1.0, 1.0, -4.185e-08), (0.9808, -1.0, 0.1951), (0.9808, 1.0, 0.1951), (0.9239, -1.0, 0.3827), (0.9239, 1.0, 0.3827), (0.8315, -1.0, 0.5556), (0.8315, 1.0, 0.5556), (0.7071, -1.0, 0.7071), (0.7071, 1.0, 0.7071), (0.5556, -1.0, 0.8315), (0.5556, 1.0, 0.8315), (0.3827, -1.0, 0.9239), (0.3827, 1.0, 0.9239), (0.1951, -1.0, 0.9808), (0.1951, 1.0, 0.9808), (-1.211e-08, -1.0, 1.0), (-1.211e-08, 1.0, 1.0), (-0.1951, -1.0, 0.9808), (-0.1951, 1.0, 0.9808), (-0.3827, -1.0, 0.9239), (-0.3827, 1.0, 0.9239), (-0.5556, -1.0, 0.8315), (-0.5556, 1.0, 0.8315), (-0.7071, -1.0, 0.7071), (-0.7071, 1.0, 0.7071), (-0.8315, -1.0, 0.5556), (-0.8315, 1.0, 0.5556), (-0.9239, -1.0, 0.3827), (-0.9239, 1.0, 0.3827), (-0.9808, -1.0, 0.1951), (-0.9808, 1.0, 0.1951), (-1.0, -1.0, 4.557e-08), (-1.0, 1.0, -4.185e-08), (-0.9808, -1.0, -0.1951), (-0.9808, 1.0, -0.1951), (-0.9239, -1.0, -0.3827), (-0.9239, 1.0, -0.3827), (-0.8315, -1.0, -0.5556), (-0.8315, 1.0, -0.5556), (-0.7071, -1.0, -0.7071), (-0.7071, 1.0, -0.7071), (-0.5556, -1.0, -0.8315), (-0.5556, 1.0, -0.8315), (-0.3827, -1.0, -0.9239), (-0.3827, 1.0, -0.9239), (-0.1951, -1.0, -0.9808), (-0.1951, 1.0, -0.9808)], [], [(0, 1, 3, 2), (2, 3, 5, 4), (4, 5, 7, 6), (6, 7, 9, 8), (8, 9, 11, 10), (10, 11, 13, 12), (12, 13, 15, 14), (14, 15, 17, 16), (16, 17, 19, 18), (18, 19, 21, 20), (20, 21, 23, 22), (22, 23, 25, 24), (24, 25, 27, 26), (26, 27, 29, 28), (28, 29, 31, 30), (30, 31, 33, 32), (32, 33, 35, 34), (34, 35, 37, 36), (36, 37, 39, 38), (38, 39, 41, 40), (40, 41, 43, 42), (42, 43, 45, 44), (44, 45, 47, 46), (46, 47, 49, 48), (48, 49, 51, 50), (50, 51, 53, 52), (52, 53, 55, 54), (54, 55, 57, 56), (56, 57, 59, 58), (58, 59, 61, 60), (3, 1, 63, 61, 59, 57, 55, 53, 51, 49, 47, 45, 43, 41, 39, 37, 35, 33, 31, 29, 27, 25, 23, 21, 19, 17, 15, 13, 11, 9, 7, 5), (60, 61, 63, 62), (62, 63, 1, 0), (0, 2, 4, 6, 8, 10, 12, 14, 16, 18, 20, 22, 24, 26, 28, 30, 32, 34, 36, 38, 40, 42, 44, 46, 48, 50, 52, 54, 56, 58, 60, 62)])
_uv = me_cylinder.uv_layers.new(name='UVMap')
_uv.uv.foreach_set('vector', [1.0, 0.5, 1.0, 1.0, 0.9688, 1.0, 0.9688, 0.5, 0.9688, 0.5, 0.9688, 1.0, 0.9375, 1.0, 0.9375, 0.5, 0.9375, 0.5, 0.9375, 1.0, 0.9062, 1.0, 0.9062, 0.5, 0.9062, 0.5, 0.9062, 1.0, 0.875, 1.0, 0.875, 0.5, 0.875, 0.5, 0.875, 1.0, 0.8438, 1.0, 0.8438, 0.5, 0.8438, 0.5, 0.8438, 1.0, 0.8125, 1.0, 0.8125, 0.5, 0.8125, 0.5, 0.8125, 1.0, 0.7812, 1.0, 0.7812, 0.5, 0.7812, 0.5, 0.7812, 1.0, 0.75, 1.0, 0.75, 0.5, 0.75, 0.5, 0.75, 1.0, 0.7188, 1.0, 0.7188, 0.5, 0.7188, 0.5, 0.7188, 1.0, 0.6875, 1.0, 0.6875, 0.5, 0.6875, 0.5, 0.6875, 1.0, 0.6562, 1.0, 0.6562, 0.5, 0.6562, 0.5, 0.6562, 1.0, 0.625, 1.0, 0.625, 0.5, 0.625, 0.5, 0.625, 1.0, 0.5938, 1.0, 0.5938, 0.5, 0.5938, 0.5, 0.5938, 1.0, 0.5625, 1.0, 0.5625, 0.5, 0.5625, 0.5, 0.5625, 1.0, 0.5312, 1.0, 0.5312, 0.5, 0.5312, 0.5, 0.5312, 1.0, 0.5, 1.0, 0.5, 0.5, 0.5, 0.5, 0.5, 1.0, 0.4688, 1.0, 0.4688, 0.5, 0.4688, 0.5, 0.4688, 1.0, 0.4375, 1.0, 0.4375, 0.5, 0.4375, 0.5, 0.4375, 1.0, 0.4062, 1.0, 0.4062, 0.5, 0.4062, 0.5, 0.4062, 1.0, 0.375, 1.0, 0.375, 0.5, 0.375, 0.5, 0.375, 1.0, 0.3438, 1.0, 0.3438, 0.5, 0.3438, 0.5, 0.3438, 1.0, 0.3125, 1.0, 0.3125, 0.5, 0.3125, 0.5, 0.3125, 1.0, 0.2812, 1.0, 0.2812, 0.5, 0.2812, 0.5, 0.2812, 1.0, 0.25, 1.0, 0.25, 0.5, 0.25, 0.5, 0.25, 1.0, 0.2188, 1.0, 0.2188, 0.5, 0.2188, 0.5, 0.2188, 1.0, 0.1875, 1.0, 0.1875, 0.5, 0.1875, 0.5, 0.1875, 1.0, 0.1562, 1.0, 0.1562, 0.5, 0.1562, 0.5, 0.1562, 1.0, 0.125, 1.0, 0.125, 0.5, 0.125, 0.5, 0.125, 1.0, 0.09375, 1.0, 0.09375, 0.5, 0.09375, 0.5, 0.09375, 1.0, 0.0625, 1.0, 0.0625, 0.5, 0.2968, 0.4854, 0.25, 0.49, 0.2032, 0.4854, 0.1582, 0.4717, 0.1167, 0.4496, 0.08029, 0.4197, 0.05045, 0.3833, 0.02827, 0.3418, 0.01461, 0.2968, 0.01, 0.25, 0.01461, 0.2032, 0.02827, 0.1582, 0.05045, 0.1167, 0.08029, 0.08029, 0.1167, 0.05045, 0.1582, 0.02827, 0.2032, 0.01461, 0.25, 0.01, 0.2968, 0.01461, 0.3418, 0.02827, 0.3833, 0.05045, 0.4197, 0.08029, 0.4496, 0.1167, 0.4717, 0.1582, 0.4854, 0.2032, 0.49, 0.25, 0.4854, 0.2968, 0.4717, 0.3418, 0.4496, 0.3833, 0.4197, 0.4197, 0.3833, 0.4496, 0.3418, 0.4717, 0.0625, 0.5, 0.0625, 1.0, 0.03125, 1.0, 0.03125, 0.5, 0.03125, 0.5, 0.03125, 1.0, 0.0, 1.0, 0.0, 0.5, 0.75, 0.49, 0.7968, 0.4854, 0.8418, 0.4717, 0.8833, 0.4496, 0.9197, 0.4197, 0.9496, 0.3833, 0.9717, 0.3418, 0.9854, 0.2968, 0.99, 0.25, 0.9854, 0.2032, 0.9717, 0.1582, 0.9496, 0.1167, 0.9197, 0.08029, 0.8833, 0.05045, 0.8418, 0.02827, 0.7968, 0.01461, 0.75, 0.01, 0.7032, 0.01461, 0.6582, 0.02827, 0.6167, 0.05045, 0.5803, 0.08029, 0.5504, 0.1167, 0.5283, 0.1582, 0.5146, 0.2032, 0.51, 0.25, 0.5146, 0.2968, 0.5283, 0.3418, 0.5504, 0.3833, 0.5803, 0.4197, 0.6167, 0.4496, 0.6582, 0.4717, 0.7032, 0.4854])
me_cylinder.update()
me_cube_001 = bpy.data.meshes.new('Cube.001')
me_cube_001.from_pydata([(-0.5, 1.5, -1.5), (-0.5, 1.5, 1.5), (0.5, 1.5, -1.5), (0.5, 1.5, 1.5), (-0.5, -1.5, -1.5), (-0.5, -1.5, 1.5), (0.5, -1.5, -1.5), (0.5, -1.5, 1.5)], [], [(0, 1, 3, 2), (2, 3, 7, 6), (6, 7, 5, 4), (4, 5, 1, 0), (2, 6, 4, 0), (7, 3, 1, 5)])
_uv = me_cube_001.uv_layers.new(name='UVMap')
_uv.uv.foreach_set('vector', [0.375, 0.0, 0.625, 0.0, 0.625, 0.25, 0.375, 0.25, 0.375, 0.25, 0.625, 0.25, 0.625, 0.5, 0.375, 0.5, 0.375, 0.5, 0.625, 0.5, 0.625, 0.75, 0.375, 0.75, 0.375, 0.75, 0.625, 0.75, 0.625, 1.0, 0.375, 1.0, 0.125, 0.5, 0.375, 0.5, 0.375, 0.75, 0.125, 0.75, 0.625, 0.5, 0.875, 0.5, 0.875, 0.75, 0.625, 0.75])
me_cube_001.update()
me_cube_004 = bpy.data.meshes.new('Cube.004')
me_cube_004.from_pydata([(-1.0, -1.0, -1.0), (-1.0, -1.0, 1.0), (-1.0, 1.0, -1.0), (-1.0, 1.0, 1.0), (1.0, -1.0, -1.0), (1.0, -1.0, 1.0), (1.0, 1.0, -1.0), (1.0, 1.0, 1.0)], [], [(0, 1, 3, 2), (2, 3, 7, 6), (6, 7, 5, 4), (4, 5, 1, 0), (2, 6, 4, 0), (7, 3, 1, 5)])
_uv = me_cube_004.uv_layers.new(name='UVMap')
_uv.uv.foreach_set('vector', [0.375, 0.0, 0.625, 0.0, 0.625, 0.25, 0.375, 0.25, 0.375, 0.25, 0.625, 0.25, 0.625, 0.5, 0.375, 0.5, 0.375, 0.5, 0.625, 0.5, 0.625, 0.75, 0.375, 0.75, 0.375, 0.75, 0.625, 0.75, 0.625, 1.0, 0.375, 1.0, 0.125, 0.5, 0.375, 0.5, 0.375, 0.75, 0.125, 0.75, 0.625, 0.5, 0.875, 0.5, 0.875, 0.75, 0.625, 0.75])
me_cube_004.update()
me_cube_005 = bpy.data.meshes.new('Cube.005')
me_cube_005.from_pydata([(-1.0, -1.0, -1.0), (-1.0, -1.0, 1.0), (-1.0, 1.0, -1.0), (-1.0, 1.0, 1.0), (1.0, -1.0, -1.0), (1.0, -1.0, 1.0), (1.0, 1.0, -1.0), (1.0, 1.0, 1.0)], [], [(0, 1, 3, 2), (2, 3, 7, 6), (6, 7, 5, 4), (4, 5, 1, 0), (2, 6, 4, 0), (7, 3, 1, 5)])
_uv = me_cube_005.uv_layers.new(name='UVMap')
_uv.uv.foreach_set('vector', [0.375, 0.0, 0.625, 0.0, 0.625, 0.25, 0.375, 0.25, 0.375, 0.25, 0.625, 0.25, 0.625, 0.5, 0.375, 0.5, 0.375, 0.5, 0.625, 0.5, 0.625, 0.75, 0.375, 0.75, 0.375, 0.75, 0.625, 0.75, 0.625, 1.0, 0.375, 1.0, 0.125, 0.5, 0.375, 0.5, 0.375, 0.75, 0.125, 0.75, 0.625, 0.5, 0.875, 0.5, 0.875, 0.75, 0.625, 0.75])
me_cube_005.update()

# ---- objects
ob_carbox = bpy.data.objects.new('CarBox', me_cube)
ob_radarrotationtower = bpy.data.objects.new('RadarRotationTower', me_cylinder)
ob_radar = bpy.data.objects.new('Radar', me_cube_001)
ob_table = bpy.data.objects.new('Table', me_cube_004)
ob_monitor = bpy.data.objects.new('Monitor', me_cube_005)

# ---- transforms, parenting, visibility, modifiers, constraints
ob_carbox.location = (0.0, 0.0, 0.0)
ob_carbox.scale = (4.0, 10.0, 0.15)
ob_carbox.lock_rotations_4d = False
ob_carbox.empty_display_type = 'ARROWS'
ob_carbox.lineart.crease_threshold = 0.0
ob_radarrotationtower.parent = ob_carbox
ob_radarrotationtower.matrix_parent_inverse = Matrix(((0.25, -0.0, 0.0, -0.0), (-0.0, 0.1, -0.0, 0.0), (0.0, -0.0, 6.667, -0.0), (-0.0, 0.0, -0.0, 1.0)))
ob_radarrotationtower.location = (8.475e-09, 1.304e-09, 6.07)
ob_radarrotationtower.rotation_euler = (1.571, 0.0, 0.0)
ob_radarrotationtower.scale = (0.7, 0.7, 0.7)
ob_radar.parent = ob_carbox
ob_radar.matrix_parent_inverse = Matrix(((0.25, -0.0, 0.0, -0.0), (-0.0, 0.1, -0.0, 0.0), (0.0, -0.0, 6.667, -0.0), (-0.0, 0.0, -0.0, 1.0)))
ob_radar.location = (0.0, 3.881e-07, 8.101)
ob_table.parent = ob_carbox
ob_table.matrix_parent_inverse = Matrix(((0.25, -0.0, 0.0, -0.0), (-0.0, 0.1, -0.0, 0.0), (0.0, -0.0, 6.667, -0.0), (-0.0, 0.0, -0.0, 1.0)))
ob_table.location = (2.884, 0.0, 2.165)
ob_table.rotation_euler = (1.571, -0.0, 0.0)
ob_table.scale = (1.0, 0.2006, 3.5)
ob_monitor.parent = ob_carbox
ob_monitor.matrix_parent_inverse = Matrix(((0.25, -0.0, 0.0, -0.0), (-0.0, 0.1, -0.0, 0.0), (0.0, -0.0, 6.667, -0.0), (-0.0, 0.0, -0.0, 1.0)))
ob_monitor.location = (3.643, 0.0, 3.792)
ob_monitor.rotation_euler = (0.0, -0.1254, 0.0)
ob_monitor.scale = (0.09, 1.0, 1.0)

# ---- collection membership
col_collection.objects.link(ob_carbox)
col_collection.objects.link(ob_radarrotationtower)
col_collection.objects.link(ob_radar)
col_collection.objects.link(ob_table)
col_collection.objects.link(ob_monitor)

# ---- scene / render settings (as saved in the file)
scene.frame_start = 1; scene.frame_end = 250; scene.frame_set(0)
scene.render.engine = 'BLENDER_EEVEE_NEXT'
scene.cycles.sampling_pattern = 'TABULATED_SOBOL'
scene.eevee.ray_tracing_options.trace_max_roughness = 0.0
bpy.context.view_layer.update()

# ---- added for rendering (the .blend has no active camera and no usable light): camera, sun
cam_auto = bpy.data.cameras.new('AutoCamera')
cam_auto.lens = 50.0
cam_auto.sensor_width = 36.0
cam_auto.clip_end = 1000.0
ob_auto_camera = bpy.data.objects.new('AutoCamera', cam_auto)
scene.collection.objects.link(ob_auto_camera)
ob_auto_camera.location = (21.8767, -26.252, 22.2266)
ob_auto_camera.rotation_euler = (1.09748, -7.21219e-08, 0.694738)
scene.camera = ob_auto_camera
light_auto_sun = bpy.data.lights.new('AutoSun', 'SUN')
light_auto_sun.energy = 3.0
light_auto_sun.angle = 0.0523599
ob_auto_sun = bpy.data.objects.new('AutoSun', light_auto_sun)
scene.collection.objects.link(ob_auto_sun)
ob_auto_sun.rotation_euler = (0.872665, 0.174533, 0.523599)
bpy.context.view_layer.update()
